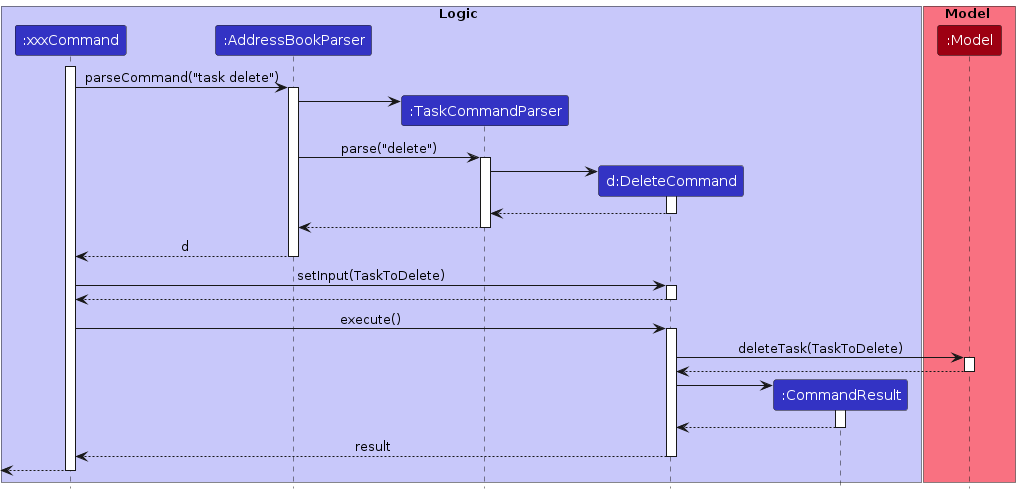

The diagram above was rendered by PlantUML. Its source (embedded in the PNG):
@startuml
!include style.puml

box Logic LOGIC_COLOR_T1
participant ":xxxCommand" as xxxCommand LOGIC_COLOR
participant ":AddressBookParser" as AddressBookParser LOGIC_COLOR
participant ":TaskCommandParser" as TaskCommandParser LOGIC_COLOR
participant "d:DeleteCommand" as DeleteCommand LOGIC_COLOR
participant ":CommandResult" as CommandResult LOGIC_COLOR
end box

box Model MODEL_COLOR_T1
participant ":Model" as Model MODEL_COLOR
end box

activate xxxCommand
xxxCommand -> AddressBookParser : parseCommand("task delete")
activate AddressBookParser

create TaskCommandParser
AddressBookParser -> TaskCommandParser


AddressBookParser -> TaskCommandParser: parse("delete")
activate TaskCommandParser

create DeleteCommand
TaskCommandParser -> DeleteCommand
activate DeleteCommand

DeleteCommand --> TaskCommandParser
deactivate DeleteCommand

TaskCommandParser --> AddressBookParser
deactivate TaskCommandParser

AddressBookParser --> xxxCommand : d
deactivate AddressBookParser


xxxCommand -> DeleteCommand : setInput(TaskToDelete)
activate DeleteCommand

DeleteCommand --> xxxCommand
deactivate DeleteCommand


xxxCommand -> DeleteCommand : execute()
activate DeleteCommand

DeleteCommand -> Model : deleteTask(TaskToDelete)
activate Model

Model --> DeleteCommand
deactivate Model

create CommandResult
DeleteCommand -> CommandResult
activate CommandResult

CommandResult --> DeleteCommand
deactivate CommandResult

DeleteCommand --> xxxCommand : result
deactivate DeleteCommand

[<--xxxCommand
deactivate xxxCommand
@enduml